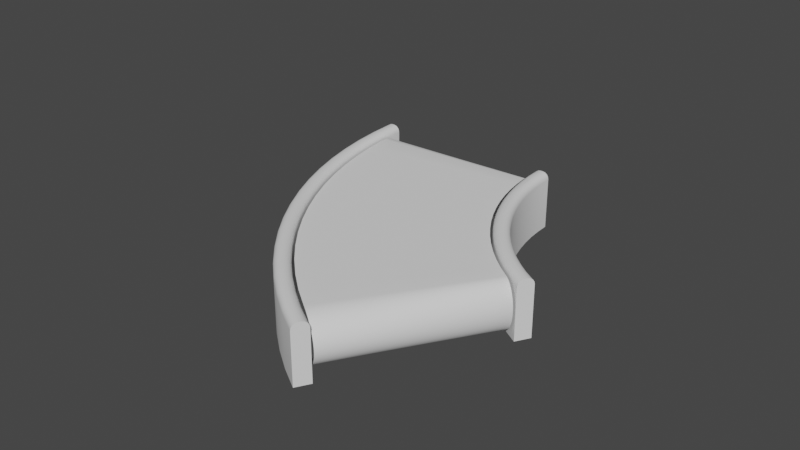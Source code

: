 # Source: CurvedConveyor.blend  (saved by Blender 3.3.6; exported with 4.5.12 LTS)
import bpy
from mathutils import Matrix  # noqa: F401  (used for matrix-valued properties, if any)

bpy.ops.wm.read_factory_settings(use_empty=True)
scene = bpy.context.scene
scene.name = 'Scene'

# ---- collections
col_collection = bpy.data.collections.new('Collection'); scene.collection.children.link(col_collection)

# ---- world
world_world = bpy.data.worlds.new('World'); scene.world = world_world
world_world.use_nodes = True; world_world.node_tree.nodes.clear()
_N = world_world.node_tree.nodes; _L = world_world.node_tree.links
n0 = _N.new('ShaderNodeOutputWorld'); n0.name = 'World Output'; n0.location = (300, 300)
n1 = _N.new('ShaderNodeBackground'); n1.name = 'Background'; n1.location = (10, 300)
n1.inputs[0].default_value = (0.05088, 0.05088, 0.05088, 1.0)
_L.new(n1.outputs[0], n0.inputs[0])
n0.is_active_output = True
world_world.color = (0.05088, 0.05088, 0.05088)
world_world.use_sun_shadow = False
world_world.sun_shadow_jitter_overblur = 0.0

# ---- meshes
me_circle_003 = bpy.data.meshes.new('Circle.003')
me_circle_003.from_pydata([(-0.434, 0.2487, 0.0), (0.432, -0.2513, 0.0), (0.3975, -0.1958, 0.0), (0.3594, -0.1426, 0.0), (0.3178, -0.09198, 0.0), (0.2731, -0.04422, 0.0), (0.2253, 0.0005152, 0.0), (0.1748, 0.04203, 0.0), (0.1216, 0.08015, 0.0), (0.066, 0.1147, 0.0), (0.008288, 0.1455, 0.0), (-0.05132, 0.1726, 0.0), (-0.1126, 0.1956, 0.0), (-0.1752, 0.2146, 0.0), (-0.2389, 0.2295, 0.0), (-0.3035, 0.2401, 0.0), (-0.3686, 0.2465, 0.0), (-0.434, 0.2099, 0.0), (0.3985, -0.2707, 0.0), (0.3653, -0.2173, 0.0), (0.3286, -0.1662, 0.0), (0.2887, -0.1175, 0.0), (0.2457, -0.07162, 0.0), (0.1998, -0.02862, 0.0), (0.1512, 0.01129, 0.0), (0.1, 0.04793, 0.0), (0.04663, 0.08114, 0.0), (-0.008849, 0.1108, 0.0), (-0.06614, 0.1368, 0.0), (-0.125, 0.1589, 0.0), (-0.1852, 0.1772, 0.0), (-0.2465, 0.1915, 0.0), (-0.3085, 0.2017, 0.0), (-0.3711, 0.2079, 0.0), (0.3975, -0.1958, 0.1265), (0.3841, -0.2047, 0.1425), (0.3965, -0.1964, 0.1327), (0.3936, -0.1984, 0.1379), (0.3892, -0.2013, 0.1413), (0.432, -0.2513, 0.1265), (0.4181, -0.2594, 0.1425), (0.431, -0.2519, 0.1327), (0.4279, -0.2537, 0.1379), (0.4234, -0.2563, 0.1413), (0.3594, -0.1426, 0.1265), (0.3466, -0.1524, 0.1425), (0.3584, -0.1433, 0.1327), (0.3556, -0.1454, 0.1379), (0.3515, -0.1486, 0.1413), (0.3178, -0.09198, 0.1265), (0.3058, -0.1026, 0.1425), (0.3169, -0.09279, 0.1327), (0.3143, -0.09508, 0.1379), (0.3104, -0.09852, 0.1413), (0.2731, -0.04422, 0.1265), (0.2617, -0.05559, 0.1425), (0.2722, -0.04508, 0.1327), (0.2698, -0.04755, 0.1379), (0.2661, -0.05124, 0.1413), (0.2253, 0.0005152, 0.1265), (0.2147, -0.01157, 0.1425), (0.2245, -0.0004051, 0.1327), (0.2222, -0.003026, 0.1379), (0.2188, -0.006947, 0.1413), (0.1748, 0.04203, 0.1265), (0.165, 0.02927, 0.1425), (0.174, 0.04106, 0.1327), (0.1719, 0.03829, 0.1379), (0.1687, 0.03415, 0.1413), (0.1216, 0.08015, 0.1265), (0.1126, 0.06678, 0.1425), (0.1209, 0.07913, 0.1327), (0.119, 0.07623, 0.1379), (0.1161, 0.07189, 0.1413), (0.066, 0.1147, 0.1265), (0.05796, 0.1008, 0.1425), (0.06539, 0.1136, 0.1327), (0.06364, 0.1106, 0.1379), (0.06104, 0.1061, 0.1413), (0.008288, 0.1455, 0.1265), (0.001176, 0.1311, 0.1425), (0.007747, 0.1445, 0.1327), (0.006205, 0.1413, 0.1379), (0.003898, 0.1366, 0.1413), (-0.05132, 0.1726, 0.1265), (-0.05747, 0.1577, 0.1425), (-0.05179, 0.1714, 0.1327), (-0.05312, 0.1682, 0.1379), (-0.05512, 0.1634, 0.1413), (-0.1126, 0.1956, 0.1265), (-0.1177, 0.1804, 0.1425), (-0.113, 0.1944, 0.1327), (-0.1141, 0.1911, 0.1379), (-0.1158, 0.1862, 0.1413), (-0.1752, 0.2146, 0.1265), (-0.1793, 0.1991, 0.1425), (-0.1755, 0.2134, 0.1327), (-0.1764, 0.2101, 0.1379), (-0.1778, 0.205, 0.1413), (-0.2389, 0.2295, 0.1265), (-0.242, 0.2137, 0.1425), (-0.2391, 0.2283, 0.1327), (-0.2398, 0.2248, 0.1379), (-0.2408, 0.2197, 0.1413), (-0.3035, 0.2401, 0.1265), (-0.3056, 0.2242, 0.1425), (-0.3036, 0.2389, 0.1327), (-0.3041, 0.2355, 0.1379), (-0.3048, 0.2303, 0.1413), (-0.3686, 0.2465, 0.1265), (-0.3696, 0.2305, 0.1425), (-0.3687, 0.2453, 0.1327), (-0.3689, 0.2418, 0.1379), (-0.3692, 0.2366, 0.1413), (-0.434, 0.2326, 0.1425), (-0.434, 0.2487, 0.1265), (-0.434, 0.2387, 0.1413), (-0.434, 0.244, 0.1379), (-0.434, 0.2475, 0.1327), (0.3786, -0.2083, 0.1424), (0.3653, -0.2173, 0.1262), (0.3735, -0.2118, 0.1412), (0.3692, -0.2147, 0.1376), (0.3663, -0.2166, 0.1324), (0.4124, -0.2627, 0.1424), (0.3985, -0.2707, 0.1262), (0.4071, -0.2657, 0.1412), (0.4025, -0.2683, 0.1376), (0.3995, -0.2701, 0.1324), (0.3414, -0.1564, 0.1424), (0.3286, -0.1662, 0.1262), (0.3365, -0.1601, 0.1412), (0.3323, -0.1633, 0.1376), (0.3296, -0.1654, 0.1324), (0.3008, -0.1069, 0.1424), (0.2887, -0.1175, 0.1262), (0.2962, -0.111, 0.1412), (0.2922, -0.1144, 0.1376), (0.2896, -0.1167, 0.1324), (0.2571, -0.06025, 0.1424), (0.2457, -0.07162, 0.1262), (0.2527, -0.0646, 0.1412), (0.249, -0.06829, 0.1376), (0.2466, -0.07075, 0.1324), (0.2104, -0.01653, 0.1424), (0.1998, -0.02862, 0.1262), (0.2063, -0.02115, 0.1412), (0.2029, -0.02508, 0.1376), (0.2006, -0.0277, 0.1324), (0.161, 0.02405, 0.1424), (0.1512, 0.01129, 0.1262), (0.1572, 0.01916, 0.1412), (0.154, 0.01503, 0.1376), (0.1519, 0.01226, 0.1324), (0.109, 0.0613, 0.1424), (0.1, 0.04793, 0.1262), (0.1056, 0.05618, 0.1412), (0.1027, 0.05184, 0.1376), (0.1007, 0.04895, 0.1324), (0.05467, 0.09507, 0.1424), (0.04663, 0.08114, 0.1262), (0.05159, 0.08974, 0.1412), (0.04898, 0.08522, 0.1376), (0.04724, 0.0822, 0.1324), (-0.001737, 0.1252, 0.1424), (-0.008849, 0.1108, 0.1262), (-0.004459, 0.1197, 0.1412), (-0.006766, 0.115, 0.1376), (-0.008308, 0.1119, 0.1324), (-0.05999, 0.1516, 0.1424), (-0.06614, 0.1368, 0.1262), (-0.06235, 0.1459, 0.1412), (-0.06434, 0.1411, 0.1376), (-0.06568, 0.1379, 0.1324), (-0.1198, 0.1741, 0.1424), (-0.125, 0.1589, 0.1262), (-0.1218, 0.1683, 0.1412), (-0.1235, 0.1634, 0.1376), (-0.1246, 0.1601, 0.1324), (-0.181, 0.1927, 0.1424), (-0.1852, 0.1772, 0.1262), (-0.1826, 0.1868, 0.1412), (-0.184, 0.1817, 0.1376), (-0.1849, 0.1784, 0.1324), (-0.2433, 0.2072, 0.1424), (-0.2465, 0.1915, 0.1262), (-0.2445, 0.2012, 0.1412), (-0.2456, 0.1961, 0.1376), (-0.2462, 0.1927, 0.1324), (-0.3064, 0.2176, 0.1424), (-0.3085, 0.2017, 0.1262), (-0.3072, 0.2115, 0.1412), (-0.3079, 0.2064, 0.1376), (-0.3084, 0.2029, 0.1324), (-0.3701, 0.2239, 0.1424), (-0.3711, 0.2079, 0.1262), (-0.3705, 0.2178, 0.1412), (-0.3708, 0.2126, 0.1376), (-0.3711, 0.2091, 0.1324), (-0.434, 0.2099, 0.1262), (-0.434, 0.226, 0.1424), (-0.434, 0.2112, 0.1324), (-0.434, 0.2146, 0.1376), (-0.434, 0.2199, 0.1412), (-0.434, -0.2116, 0.0), (0.03337, -0.4815, 0.0), (0.01472, -0.4515, 0.0), (-0.005848, -0.4228, 0.0), (-0.02825, -0.3955, 0.0), (-0.05239, -0.3697, 0.0), (-0.07817, -0.3456, 0.0), (-0.1055, -0.3232, 0.0), (-0.1342, -0.3026, 0.0), (-0.1642, -0.284, 0.0), (-0.1953, -0.2673, 0.0), (-0.2275, -0.2527, 0.0), (-0.2605, -0.2403, 0.0), (-0.2943, -0.23, 0.0), (-0.3287, -0.222, 0.0), (-0.3636, -0.2163, 0.0), (-0.3987, -0.2128, 0.0), (-0.434, -0.2507, 0.0), (-0.000458, -0.501, 0.0), (-0.01776, -0.4732, 0.0), (-0.03684, -0.4466, 0.0), (-0.05762, -0.4212, 0.0), (-0.08001, -0.3973, 0.0), (-0.1039, -0.3749, 0.0), (-0.1292, -0.3542, 0.0), (-0.1559, -0.3351, 0.0), (-0.1837, -0.3178, 0.0), (-0.2126, -0.3023, 0.0), (-0.2424, -0.2888, 0.0), (-0.2731, -0.2773, 0.0), (-0.3044, -0.2678, 0.0), (-0.3363, -0.2603, 0.0), (-0.3687, -0.255, 0.0), (-0.4013, -0.2518, 0.0), (-0.434, -0.228, 0.1426), (-0.434, -0.2116, 0.1262), (-0.434, -0.2218, 0.1414), (-0.434, -0.2164, 0.1378), (-0.434, -0.2129, 0.1325), (0.03337, -0.4815, 0.1262), (0.01919, -0.4897, 0.1426), (0.03229, -0.4821, 0.1325), (0.02922, -0.4839, 0.1378), (0.02462, -0.4865, 0.1414), (0.01472, -0.4515, 0.1262), (0.001109, -0.4606, 0.1426), (0.01369, -0.4522, 0.1325), (0.01074, -0.4542, 0.1378), (0.006319, -0.4571, 0.1414), (-0.005848, -0.4228, 0.1262), (-0.01884, -0.4328, 0.1426), (-0.006836, -0.4236, 0.1325), (-0.009652, -0.4257, 0.1378), (-0.01387, -0.4289, 0.1414), (-0.02825, -0.3955, 0.1262), (-0.04056, -0.4063, 0.1426), (-0.02919, -0.3963, 0.1325), (-0.03186, -0.3987, 0.1378), (-0.03585, -0.4022, 0.1414), (-0.05239, -0.3697, 0.1262), (-0.06397, -0.3813, 0.1426), (-0.05327, -0.3706, 0.1325), (-0.05578, -0.3731, 0.1378), (-0.05954, -0.3769, 0.1414), (-0.07817, -0.3456, 0.1262), (-0.08896, -0.3579, 0.1426), (-0.07899, -0.3465, 0.1325), (-0.08133, -0.3492, 0.1378), (-0.08483, -0.3532, 0.1414), (-0.1055, -0.3232, 0.1262), (-0.1154, -0.3362, 0.1426), (-0.1062, -0.3242, 0.1325), (-0.1084, -0.327, 0.1378), (-0.1116, -0.3312, 0.1414), (-0.1342, -0.3026, 0.1262), (-0.1433, -0.3162, 0.1426), (-0.1349, -0.3036, 0.1325), (-0.1368, -0.3066, 0.1378), (-0.1398, -0.311, 0.1414), (-0.1642, -0.284, 0.1262), (-0.1723, -0.2981, 0.1426), (-0.1648, -0.285, 0.1325), (-0.1666, -0.2881, 0.1378), (-0.1692, -0.2927, 0.1414), (-0.1953, -0.2673, 0.1262), (-0.2026, -0.282, 0.1426), (-0.1959, -0.2684, 0.1325), (-0.1974, -0.2716, 0.1378), (-0.1998, -0.2764, 0.1414), (-0.2275, -0.2527, 0.1262), (-0.2337, -0.2679, 0.1426), (-0.228, -0.2539, 0.1325), (-0.2293, -0.2572, 0.1378), (-0.2313, -0.2621, 0.1414), (-0.2605, -0.2403, 0.1262), (-0.2658, -0.2558, 0.1426), (-0.2609, -0.2415, 0.1325), (-0.2621, -0.2448, 0.1378), (-0.2638, -0.2499, 0.1414), (-0.2943, -0.23, 0.1262), (-0.2986, -0.2459, 0.1426), (-0.2946, -0.2312, 0.1325), (-0.2956, -0.2347, 0.1378), (-0.2969, -0.2398, 0.1414), (-0.3287, -0.222, 0.1262), (-0.3319, -0.2381, 0.1426), (-0.329, -0.2232, 0.1325), (-0.3297, -0.2267, 0.1378), (-0.3307, -0.2319, 0.1414), (-0.3636, -0.2163, 0.1262), (-0.3657, -0.2325, 0.1426), (-0.3637, -0.2175, 0.1325), (-0.3642, -0.221, 0.1378), (-0.3649, -0.2263, 0.1414), (-0.3987, -0.2128, 0.1262), (-0.3998, -0.2291, 0.1426), (-0.3988, -0.214, 0.1325), (-0.399, -0.2176, 0.1378), (-0.3994, -0.2229, 0.1414), (-0.434, -0.2507, 0.1262), (-0.434, -0.2343, 0.1426), (-0.434, -0.2495, 0.1325), (-0.434, -0.2459, 0.1378), (-0.434, -0.2406, 0.1414), (0.01372, -0.4928, 0.1426), (-0.000458, -0.501, 0.1262), (0.008295, -0.496, 0.1414), (0.003695, -0.4986, 0.1378), (0.0006214, -0.5004, 0.1325), (-0.004143, -0.4641, 0.1426), (-0.01776, -0.4732, 0.1262), (-0.009353, -0.4676, 0.1414), (-0.01377, -0.4705, 0.1378), (-0.01672, -0.4725, 0.1325), (-0.02385, -0.4366, 0.1426), (-0.03684, -0.4466, 0.1262), (-0.02882, -0.4404, 0.1414), (-0.03303, -0.4437, 0.1378), (-0.03585, -0.4458, 0.1325), (-0.04531, -0.4105, 0.1426), (-0.05762, -0.4212, 0.1262), (-0.05002, -0.4146, 0.1414), (-0.05402, -0.4181, 0.1378), (-0.05668, -0.4204, 0.1325), (-0.06844, -0.3858, 0.1426), (-0.08001, -0.3973, 0.1262), (-0.07287, -0.3902, 0.1414), (-0.07662, -0.3939, 0.1378), (-0.07913, -0.3965, 0.1325), (-0.09313, -0.3626, 0.1426), (-0.1039, -0.3749, 0.1262), (-0.09726, -0.3673, 0.1414), (-0.1008, -0.3713, 0.1378), (-0.1031, -0.374, 0.1325), (-0.1193, -0.3412, 0.1426), (-0.1292, -0.3542, 0.1262), (-0.1231, -0.3461, 0.1414), (-0.1263, -0.3504, 0.1378), (-0.1285, -0.3532, 0.1325), (-0.1468, -0.3215, 0.1426), (-0.1559, -0.3351, 0.1262), (-0.1503, -0.3267, 0.1414), (-0.1532, -0.3311, 0.1378), (-0.1552, -0.334, 0.1325), (-0.1755, -0.3036, 0.1426), (-0.1837, -0.3178, 0.1262), (-0.1786, -0.309, 0.1414), (-0.1813, -0.3136, 0.1378), (-0.1831, -0.3167, 0.1325), (-0.2053, -0.2877, 0.1426), (-0.2126, -0.3023, 0.1262), (-0.2081, -0.2933, 0.1414), (-0.2105, -0.298, 0.1378), (-0.212, -0.3012, 0.1325), (-0.2362, -0.2737, 0.1426), (-0.2424, -0.2888, 0.1262), (-0.2386, -0.2795, 0.1414), (-0.2406, -0.2844, 0.1378), (-0.2419, -0.2877, 0.1325), (-0.2678, -0.2618, 0.1426), (-0.2731, -0.2773, 0.1262), (-0.2698, -0.2677, 0.1414), (-0.2715, -0.2727, 0.1378), (-0.2727, -0.2761, 0.1325), (-0.3002, -0.252, 0.1426), (-0.3044, -0.2678, 0.1262), (-0.3018, -0.258, 0.1414), (-0.3032, -0.2631, 0.1378), (-0.3041, -0.2666, 0.1325), (-0.3331, -0.2443, 0.1426), (-0.3363, -0.2603, 0.1262), (-0.3344, -0.2504, 0.1414), (-0.3354, -0.2556, 0.1378), (-0.3361, -0.2591, 0.1325), (-0.3665, -0.2388, 0.1426), (-0.3687, -0.255, 0.1262), (-0.3673, -0.245, 0.1414), (-0.368, -0.2502, 0.1378), (-0.3685, -0.2538, 0.1325), (-0.4002, -0.2354, 0.1426), (-0.4013, -0.2518, 0.1262), (-0.4006, -0.2417, 0.1414), (-0.4009, -0.247, 0.1378), (-0.4012, -0.2505, 0.1325)], [], [(2, 1, 18, 19, 20, 21, 22, 23, 24, 25, 26, 27, 28, 29, 30, 31, 32, 33, 17, 0, 16, 15, 14, 13, 12, 11, 10, 9, 8, 7, 6, 5, 4, 3), (2, 3, 44, 34), (0, 17, 199, 201, 202, 203, 200, 114, 116, 117, 118, 115), (4, 5, 54, 49), (33, 32, 190, 195), (20, 19, 120, 130), (5, 6, 59, 54), (17, 33, 195, 199), (21, 20, 130, 135), (6, 7, 64, 59), (22, 21, 135, 140), (7, 8, 69, 64), (3, 4, 49, 44), (23, 22, 140, 145), (8, 9, 74, 69), (19, 18, 125, 120), (24, 23, 145, 150), (9, 10, 79, 74), (25, 24, 150, 155), (10, 11, 84, 79), (26, 25, 155, 160), (11, 12, 89, 84), (27, 26, 160, 165), (12, 13, 94, 89), (28, 27, 165, 170), (13, 14, 99, 94), (29, 28, 170, 175), (14, 15, 104, 99), (30, 29, 175, 180), (15, 16, 109, 104), (35, 45, 50, 55, 60, 65, 70, 75, 80, 85, 90, 95, 100, 105, 110, 114, 200, 194, 189, 184, 179, 174, 169, 164, 159, 154, 149, 144, 139, 134, 129, 119, 124, 40), (31, 30, 180, 185), (16, 0, 115, 109), (18, 1, 39, 41, 42, 43, 40, 124, 126, 127, 128, 125), (32, 31, 185, 190), (35, 40, 43, 38), (38, 43, 42, 37), (37, 42, 41, 36), (36, 41, 39, 34), (45, 35, 38, 48), (48, 38, 37, 47), (47, 37, 36, 46), (46, 36, 34, 44), (50, 45, 48, 53), (53, 48, 47, 52), (52, 47, 46, 51), (51, 46, 44, 49), (55, 50, 53, 58), (58, 53, 52, 57), (57, 52, 51, 56), (56, 51, 49, 54), (60, 55, 58, 63), (63, 58, 57, 62), (62, 57, 56, 61), (61, 56, 54, 59), (65, 60, 63, 68), (68, 63, 62, 67), (67, 62, 61, 66), (66, 61, 59, 64), (70, 65, 68, 73), (73, 68, 67, 72), (72, 67, 66, 71), (71, 66, 64, 69), (75, 70, 73, 78), (78, 73, 72, 77), (77, 72, 71, 76), (76, 71, 69, 74), (80, 75, 78, 83), (83, 78, 77, 82), (82, 77, 76, 81), (81, 76, 74, 79), (85, 80, 83, 88), (88, 83, 82, 87), (87, 82, 81, 86), (86, 81, 79, 84), (90, 85, 88, 93), (93, 88, 87, 92), (92, 87, 86, 91), (91, 86, 84, 89), (95, 90, 93, 98), (98, 93, 92, 97), (97, 92, 91, 96), (96, 91, 89, 94), (100, 95, 98, 103), (103, 98, 97, 102), (102, 97, 96, 101), (101, 96, 94, 99), (105, 100, 103, 108), (108, 103, 102, 107), (107, 102, 101, 106), (106, 101, 99, 104), (110, 105, 108, 113), (113, 108, 107, 112), (112, 107, 106, 111), (111, 106, 104, 109), (114, 110, 113, 116), (116, 113, 112, 117), (117, 112, 111, 118), (118, 111, 109, 115), (120, 125, 128, 123), (123, 128, 127, 122), (122, 127, 126, 121), (121, 126, 124, 119), (130, 120, 123, 133), (133, 123, 122, 132), (132, 122, 121, 131), (131, 121, 119, 129), (135, 130, 133, 138), (138, 133, 132, 137), (137, 132, 131, 136), (136, 131, 129, 134), (140, 135, 138, 143), (143, 138, 137, 142), (142, 137, 136, 141), (141, 136, 134, 139), (145, 140, 143, 148), (148, 143, 142, 147), (147, 142, 141, 146), (146, 141, 139, 144), (150, 145, 148, 153), (153, 148, 147, 152), (152, 147, 146, 151), (151, 146, 144, 149), (155, 150, 153, 158), (158, 153, 152, 157), (157, 152, 151, 156), (156, 151, 149, 154), (160, 155, 158, 163), (163, 158, 157, 162), (162, 157, 156, 161), (161, 156, 154, 159), (165, 160, 163, 168), (168, 163, 162, 167), (167, 162, 161, 166), (166, 161, 159, 164), (170, 165, 168, 173), (173, 168, 167, 172), (172, 167, 166, 171), (171, 166, 164, 169), (175, 170, 173, 178), (178, 173, 172, 177), (177, 172, 171, 176), (176, 171, 169, 174), (180, 175, 178, 183), (183, 178, 177, 182), (182, 177, 176, 181), (181, 176, 174, 179), (185, 180, 183, 188), (188, 183, 182, 187), (187, 182, 181, 186), (186, 181, 179, 184), (190, 185, 188, 193), (193, 188, 187, 192), (192, 187, 186, 191), (191, 186, 184, 189), (195, 190, 193, 198), (198, 193, 192, 197), (197, 192, 191, 196), (196, 191, 189, 194), (199, 195, 198, 201), (201, 198, 197, 202), (202, 197, 196, 203), (203, 196, 194, 200), (1, 2, 34, 39), (206, 205, 222, 223, 224, 225, 226, 227, 228, 229, 230, 231, 232, 233, 234, 235, 236, 237, 221, 204, 220, 219, 218, 217, 216, 215, 214, 213, 212, 211, 210, 209, 208, 207), (204, 221, 323, 325, 326, 327, 324, 238, 240, 241, 242, 239), (225, 224, 339, 344), (210, 211, 273, 268), (223, 222, 329, 334), (226, 225, 344, 349), (211, 212, 278, 273), (206, 207, 253, 248), (227, 226, 349, 354), (212, 213, 283, 278), (205, 206, 248, 243), (228, 227, 354, 359), (213, 214, 288, 283), (229, 228, 359, 364), (214, 215, 293, 288), (230, 229, 364, 369), (215, 216, 298, 293), (231, 230, 369, 374), (216, 217, 303, 298), (232, 231, 374, 379), (217, 218, 308, 303), (233, 232, 379, 384), (218, 219, 313, 308), (234, 233, 384, 389), (219, 220, 318, 313), (222, 205, 243, 245, 246, 247, 244, 328, 330, 331, 332, 329), (235, 234, 389, 394), (221, 237, 404, 323), (207, 208, 258, 253), (236, 235, 394, 399), (249, 254, 259, 264, 269, 274, 279, 284, 289, 294, 299, 304, 309, 314, 319, 238, 324, 403, 398, 393, 388, 383, 378, 373, 368, 363, 358, 353, 348, 343, 338, 333, 328, 244), (208, 209, 263, 258), (237, 236, 399, 404), (224, 223, 334, 339), (209, 210, 268, 263), (249, 244, 247, 252), (252, 247, 246, 251), (251, 246, 245, 250), (250, 245, 243, 248), (254, 249, 252, 257), (257, 252, 251, 256), (256, 251, 250, 255), (255, 250, 248, 253), (259, 254, 257, 262), (262, 257, 256, 261), (261, 256, 255, 260), (260, 255, 253, 258), (264, 259, 262, 267), (267, 262, 261, 266), (266, 261, 260, 265), (265, 260, 258, 263), (269, 264, 267, 272), (272, 267, 266, 271), (271, 266, 265, 270), (270, 265, 263, 268), (274, 269, 272, 277), (277, 272, 271, 276), (276, 271, 270, 275), (275, 270, 268, 273), (279, 274, 277, 282), (282, 277, 276, 281), (281, 276, 275, 280), (280, 275, 273, 278), (284, 279, 282, 287), (287, 282, 281, 286), (286, 281, 280, 285), (285, 280, 278, 283), (289, 284, 287, 292), (292, 287, 286, 291), (291, 286, 285, 290), (290, 285, 283, 288), (294, 289, 292, 297), (297, 292, 291, 296), (296, 291, 290, 295), (295, 290, 288, 293), (299, 294, 297, 302), (302, 297, 296, 301), (301, 296, 295, 300), (300, 295, 293, 298), (304, 299, 302, 307), (307, 302, 301, 306), (306, 301, 300, 305), (305, 300, 298, 303), (309, 304, 307, 312), (312, 307, 306, 311), (311, 306, 305, 310), (310, 305, 303, 308), (314, 309, 312, 317), (317, 312, 311, 316), (316, 311, 310, 315), (315, 310, 308, 313), (319, 314, 317, 322), (322, 317, 316, 321), (321, 316, 315, 320), (320, 315, 313, 318), (238, 319, 322, 240), (240, 322, 321, 241), (241, 321, 320, 242), (242, 320, 318, 239), (334, 329, 332, 337), (337, 332, 331, 336), (336, 331, 330, 335), (335, 330, 328, 333), (339, 334, 337, 342), (342, 337, 336, 341), (341, 336, 335, 340), (340, 335, 333, 338), (344, 339, 342, 347), (347, 342, 341, 346), (346, 341, 340, 345), (345, 340, 338, 343), (349, 344, 347, 352), (352, 347, 346, 351), (351, 346, 345, 350), (350, 345, 343, 348), (354, 349, 352, 357), (357, 352, 351, 356), (356, 351, 350, 355), (355, 350, 348, 353), (359, 354, 357, 362), (362, 357, 356, 361), (361, 356, 355, 360), (360, 355, 353, 358), (364, 359, 362, 367), (367, 362, 361, 366), (366, 361, 360, 365), (365, 360, 358, 363), (369, 364, 367, 372), (372, 367, 366, 371), (371, 366, 365, 370), (370, 365, 363, 368), (374, 369, 372, 377), (377, 372, 371, 376), (376, 371, 370, 375), (375, 370, 368, 373), (379, 374, 377, 382), (382, 377, 376, 381), (381, 376, 375, 380), (380, 375, 373, 378), (384, 379, 382, 387), (387, 382, 381, 386), (386, 381, 380, 385), (385, 380, 378, 383), (389, 384, 387, 392), (392, 387, 386, 391), (391, 386, 385, 390), (390, 385, 383, 388), (394, 389, 392, 397), (397, 392, 391, 396), (396, 391, 390, 395), (395, 390, 388, 393), (399, 394, 397, 402), (402, 397, 396, 401), (401, 396, 395, 400), (400, 395, 393, 398), (404, 399, 402, 407), (407, 402, 401, 406), (406, 401, 400, 405), (405, 400, 398, 403), (323, 404, 407, 325), (325, 407, 406, 326), (326, 406, 405, 327), (327, 405, 403, 324), (220, 204, 239, 318)])
me_circle_003.polygons.foreach_set('use_smooth', [True] * 328)
me_circle_003.update()
me_cylinder_003 = bpy.data.meshes.new('Cylinder.003')
me_cylinder_003.from_pydata([(-0.7816, -0.422, 0.01671), (-0.7236, 0.4012, 0.01671), (0.03656, -0.8936, 0.01729), (0.719, -0.4296, 0.01729), (0.04093, -0.9001, 0.01905), (0.7267, -0.441, 0.01905), (0.04517, -0.9065, 0.02196), (0.7342, -0.4523, 0.02196), (0.04924, -0.9127, 0.02599), (0.7414, -0.4633, 0.02599), (0.0531, -0.9187, 0.03111), (0.7482, -0.4739, 0.03111), (0.05674, -0.9245, 0.03727), (0.7546, -0.484, 0.03727), (0.0601, -0.9299, 0.0444), (0.7606, -0.4935, 0.0444), (0.06318, -0.9348, 0.05244), (0.766, -0.5023, 0.05244), (0.06595, -0.9394, 0.06131), (0.7709, -0.5103, 0.06131), (0.06838, -0.9434, 0.07092), (0.7752, -0.5174, 0.07092), (0.07047, -0.9469, 0.08119), (0.7789, -0.5236, 0.08119), (0.0722, -0.9498, 0.09201), (0.782, -0.5287, 0.09201), (0.07355, -0.9521, 0.1033), (0.7843, -0.5328, 0.1033), (0.07452, -0.9538, 0.1149), (0.7861, -0.5357, 0.1149), (0.07511, -0.9548, 0.1267), (0.7871, -0.5375, 0.1267), (0.0753, -0.9551, 0.1387), (0.7874, -0.5381, 0.1387), (0.07511, -0.9548, 0.1506), (0.7871, -0.5375, 0.1506), (0.07452, -0.9538, 0.1625), (0.7861, -0.5357, 0.1625), (0.07355, -0.9521, 0.1741), (0.7843, -0.5328, 0.1741), (0.0722, -0.9498, 0.1854), (0.782, -0.5287, 0.1854), (0.07047, -0.9469, 0.1962), (0.7789, -0.5236, 0.1962), (0.06838, -0.9434, 0.2065), (0.7752, -0.5174, 0.2065), (0.06595, -0.9394, 0.2161), (0.7709, -0.5103, 0.2161), (0.06318, -0.9348, 0.2249), (0.766, -0.5023, 0.2249), (0.0601, -0.9299, 0.233), (0.7606, -0.4935, 0.233), (0.05674, -0.9245, 0.2401), (0.7546, -0.484, 0.2401), (0.0531, -0.9187, 0.2463), (0.7482, -0.4739, 0.2463), (0.04924, -0.9127, 0.2514), (0.7414, -0.4633, 0.2514), (0.04517, -0.9065, 0.2554), (0.7342, -0.4523, 0.2554), (0.04093, -0.9001, 0.2583), (0.7267, -0.441, 0.2583), (0.03656, -0.8936, 0.2601), (0.719, -0.4296, 0.2601), (-0.7816, -0.422, 0.2607), (-0.7236, 0.4012, 0.2607), (-0.7895, -0.4215, 0.2601), (-0.7375, 0.4022, 0.2601), (-0.7974, -0.421, 0.2583), (-0.7513, 0.403, 0.2583), (-0.8051, -0.4206, 0.2554), (-0.7649, 0.4037, 0.2554), (-0.8125, -0.4202, 0.2514), (-0.7781, 0.4043, 0.2514), (-0.8197, -0.4199, 0.2463), (-0.7907, 0.4048, 0.2463), (-0.8265, -0.4197, 0.2401), (-0.8027, 0.4052, 0.2401), (-0.8329, -0.4195, 0.233), (-0.8139, 0.4055, 0.233), (-0.8388, -0.4194, 0.2249), (-0.8243, 0.4057, 0.2249), (-0.8442, -0.4193, 0.2161), (-0.8337, 0.4059, 0.2161), (-0.8489, -0.4193, 0.2065), (-0.8421, 0.406, 0.2065), (-0.853, -0.4192, 0.1962), (-0.8493, 0.406, 0.1962), (-0.8564, -0.4192, 0.1854), (-0.8552, 0.406, 0.1854), (-0.8591, -0.4192, 0.1741), (-0.86, 0.406, 0.1741), (-0.861, -0.4192, 0.1625), (-0.8634, 0.406, 0.1625), (-0.8622, -0.4192, 0.1506), (-0.8654, 0.406, 0.1506), (-0.8626, -0.4192, 0.1387), (-0.8661, 0.406, 0.1387), (-0.8622, -0.4192, 0.1267), (-0.8654, 0.406, 0.1267), (-0.861, -0.4192, 0.1149), (-0.8634, 0.406, 0.1149), (-0.8591, -0.4192, 0.1033), (-0.86, 0.406, 0.1033), (-0.8564, -0.4192, 0.09201), (-0.8552, 0.406, 0.09201), (-0.853, -0.4192, 0.08119), (-0.8493, 0.406, 0.08119), (-0.8489, -0.4193, 0.07092), (-0.8421, 0.406, 0.07092), (-0.8442, -0.4193, 0.06131), (-0.8337, 0.4059, 0.06131), (-0.8388, -0.4194, 0.05244), (-0.8243, 0.4057, 0.05244), (-0.8329, -0.4195, 0.0444), (-0.8139, 0.4055, 0.0444), (-0.8265, -0.4197, 0.03727), (-0.8027, 0.4052, 0.03727), (-0.8197, -0.4199, 0.03111), (-0.7907, 0.4048, 0.03111), (-0.8125, -0.4202, 0.02599), (-0.7781, 0.4043, 0.02599), (-0.8051, -0.4206, 0.02196), (-0.7649, 0.4037, 0.02196), (-0.7974, -0.421, 0.01905), (-0.7513, 0.403, 0.01905), (-0.7895, -0.4215, 0.01729), (-0.7375, 0.4022, 0.01729), (-0.004353, -0.8373, 0.2601), (-0.04883, -0.7837, 0.2602), (-0.09669, -0.733, 0.2602), (-0.1477, -0.6855, 0.2603), (-0.2018, -0.6415, 0.2603), (-0.2585, -0.6009, 0.2603), (-0.3178, -0.5641, 0.2604), (-0.3794, -0.5312, 0.2604), (-0.4429, -0.5023, 0.2605), (-0.5083, -0.4776, 0.2605), (-0.5751, -0.4571, 0.2606), (-0.6431, -0.441, 0.2606), (-0.712, -0.4293, 0.2606), (-0.601, 0.3885, 0.2606), (-0.4796, 0.3679, 0.2606), (-0.3598, 0.3396, 0.2606), (-0.242, 0.3035, 0.2605), (-0.1269, 0.26, 0.2605), (-0.01484, 0.2092, 0.2604), (0.0937, 0.1512, 0.2604), (0.1982, 0.0864, 0.2603), (0.2984, 0.01499, 0.2603), (0.3937, -0.06272, 0.2603), (0.4838, -0.1464, 0.2602), (0.5682, -0.2357, 0.2602), (0.6468, -0.3302, 0.2601), (-0.7671, -0.2162, 0.01671), (-0.7526, -0.01039, 0.01671), (-0.7381, 0.1954, 0.01671), (0.5484, -0.5456, 0.01729), (0.3778, -0.6616, 0.01729), (0.2072, -0.7776, 0.01729), (0.5553, -0.5558, 0.01905), (0.3838, -0.6706, 0.01905), (0.2124, -0.7853, 0.01905), (0.5619, -0.5659, 0.02196), (0.3897, -0.6794, 0.02196), (0.2174, -0.7929, 0.02196), (0.5684, -0.5757, 0.02599), (0.3953, -0.688, 0.02599), (0.2223, -0.8004, 0.02599), (0.5744, -0.5851, 0.03111), (0.4007, -0.6963, 0.03111), (0.2269, -0.8075, 0.03111), (0.5802, -0.5941, 0.03727), (0.4057, -0.7042, 0.03727), (0.2312, -0.8144, 0.03727), (0.5855, -0.6026, 0.0444), (0.4103, -0.7117, 0.0444), (0.2352, -0.8208, 0.0444), (0.5903, -0.6105, 0.05244), (0.4146, -0.7186, 0.05244), (0.2389, -0.8267, 0.05244), (0.5947, -0.6176, 0.06131), (0.4184, -0.7249, 0.06131), (0.2422, -0.8321, 0.06131), (0.5985, -0.6239, 0.07092), (0.4218, -0.7304, 0.07092), (0.2451, -0.8369, 0.07092), (0.6018, -0.6294, 0.08119), (0.4247, -0.7352, 0.08119), (0.2476, -0.8411, 0.08119), (0.6045, -0.634, 0.09201), (0.4271, -0.7393, 0.09201), (0.2496, -0.8445, 0.09201), (0.6066, -0.6376, 0.1033), (0.4289, -0.7424, 0.1033), (0.2512, -0.8473, 0.1033), (0.6082, -0.6402, 0.1149), (0.4303, -0.7447, 0.1149), (0.2524, -0.8492, 0.1149), (0.6091, -0.6418, 0.1267), (0.4311, -0.7461, 0.1267), (0.2531, -0.8504, 0.1267), (0.6094, -0.6423, 0.1387), (0.4314, -0.7466, 0.1387), (0.2533, -0.8508, 0.1387), (0.6091, -0.6418, 0.1506), (0.4311, -0.7461, 0.1506), (0.2531, -0.8504, 0.1506), (0.6082, -0.6402, 0.1625), (0.4303, -0.7447, 0.1625), (0.2524, -0.8492, 0.1625), (0.6066, -0.6376, 0.1741), (0.4289, -0.7424, 0.1741), (0.2512, -0.8473, 0.1741), (0.6045, -0.634, 0.1854), (0.4271, -0.7393, 0.1854), (0.2496, -0.8445, 0.1854), (0.6018, -0.6294, 0.1962), (0.4247, -0.7352, 0.1962), (0.2476, -0.8411, 0.1962), (0.5985, -0.6239, 0.2065), (0.4218, -0.7304, 0.2065), (0.2451, -0.8369, 0.2065), (0.5947, -0.6176, 0.2161), (0.4184, -0.7249, 0.2161), (0.2422, -0.8321, 0.2161), (0.5903, -0.6105, 0.2249), (0.4146, -0.7186, 0.2249), (0.2389, -0.8267, 0.2249), (0.5855, -0.6026, 0.233), (0.4103, -0.7117, 0.233), (0.2352, -0.8208, 0.233), (0.5802, -0.5941, 0.2401), (0.4057, -0.7042, 0.2401), (0.2312, -0.8144, 0.2401), (0.5744, -0.5851, 0.2463), (0.4007, -0.6963, 0.2463), (0.2269, -0.8075, 0.2463), (0.5684, -0.5757, 0.2514), (0.3953, -0.688, 0.2514), (0.2223, -0.8004, 0.2514), (0.5619, -0.5659, 0.2554), (0.3897, -0.6794, 0.2554), (0.2174, -0.7929, 0.2554), (0.5553, -0.5558, 0.2583), (0.3838, -0.6706, 0.2583), (0.2124, -0.7853, 0.2583), (0.5484, -0.5456, 0.2601), (0.3778, -0.6616, 0.2601), (0.2072, -0.7776, 0.2601), (-0.7381, 0.1954, 0.2607), (-0.7526, -0.01039, 0.2607), (-0.7671, -0.2162, 0.2607), (-0.7505, 0.1963, 0.2601), (-0.7635, -0.009654, 0.2601), (-0.7765, -0.2156, 0.2601), (-0.7628, 0.197, 0.2583), (-0.7743, -0.008999, 0.2583), (-0.7859, -0.215, 0.2583), (-0.7749, 0.1976, 0.2554), (-0.785, -0.008434, 0.2554), (-0.795, -0.2145, 0.2554), (-0.7867, 0.1982, 0.2514), (-0.7953, -0.007957, 0.2514), (-0.8039, -0.2141, 0.2514), (-0.798, 0.1986, 0.2463), (-0.8052, -0.007566, 0.2463), (-0.8125, -0.2138, 0.2463), (-0.8087, 0.199, 0.2401), (-0.8146, -0.007257, 0.2401), (-0.8206, -0.2135, 0.2401), (-0.8187, 0.1992, 0.233), (-0.8234, -0.00702, 0.233), (-0.8282, -0.2133, 0.233), (-0.8279, 0.1994, 0.2249), (-0.8316, -0.006848, 0.2249), (-0.8352, -0.2131, 0.2249), (-0.8363, 0.1996, 0.2161), (-0.8389, -0.00673, 0.2161), (-0.8416, -0.213, 0.2161), (-0.8438, 0.1997, 0.2065), (-0.8455, -0.006656, 0.2065), (-0.8472, -0.213, 0.2065), (-0.8502, 0.1997, 0.1962), (-0.8511, -0.006614, 0.1962), (-0.8521, -0.2129, 0.1962), (-0.8555, 0.1997, 0.1854), (-0.8558, -0.006596, 0.1854), (-0.8561, -0.2129, 0.1854), (-0.8597, 0.1997, 0.1741), (-0.8595, -0.006593, 0.1741), (-0.8593, -0.2129, 0.1741), (-0.8628, 0.1997, 0.1625), (-0.8622, -0.006596, 0.1625), (-0.8616, -0.2129, 0.1625), (-0.8646, 0.1997, 0.1506), (-0.8638, -0.0066, 0.1506), (-0.863, -0.2129, 0.1506), (-0.8652, 0.1997, 0.1387), (-0.8643, -0.006601, 0.1387), (-0.8634, -0.2129, 0.1387), (-0.8646, 0.1997, 0.1267), (-0.8638, -0.0066, 0.1267), (-0.863, -0.2129, 0.1267), (-0.8628, 0.1997, 0.1149), (-0.8622, -0.006596, 0.1149), (-0.8616, -0.2129, 0.1149), (-0.8597, 0.1997, 0.1033), (-0.8595, -0.006593, 0.1033), (-0.8593, -0.2129, 0.1033), (-0.8555, 0.1997, 0.09201), (-0.8558, -0.006596, 0.09201), (-0.8561, -0.2129, 0.09201), (-0.8502, 0.1997, 0.08119), (-0.8511, -0.006614, 0.08119), (-0.8521, -0.2129, 0.08119), (-0.8438, 0.1997, 0.07092), (-0.8455, -0.006656, 0.07092), (-0.8472, -0.213, 0.07092), (-0.8363, 0.1996, 0.06131), (-0.8389, -0.00673, 0.06131), (-0.8416, -0.213, 0.06131), (-0.8279, 0.1994, 0.05244), (-0.8316, -0.006848, 0.05244), (-0.8352, -0.2131, 0.05244), (-0.8187, 0.1992, 0.0444), (-0.8234, -0.00702, 0.0444), (-0.8282, -0.2133, 0.0444), (-0.8087, 0.199, 0.03727), (-0.8146, -0.007256, 0.03727), (-0.8206, -0.2135, 0.03727), (-0.798, 0.1986, 0.03111), (-0.8052, -0.007566, 0.03111), (-0.8125, -0.2138, 0.03111), (-0.7867, 0.1982, 0.02599), (-0.7953, -0.007957, 0.02599), (-0.8039, -0.2141, 0.02599), (-0.7749, 0.1976, 0.02196), (-0.785, -0.008434, 0.02196), (-0.795, -0.2145, 0.02196), (-0.7628, 0.197, 0.01905), (-0.7743, -0.008999, 0.01905), (-0.7859, -0.215, 0.01905), (-0.7505, 0.1963, 0.01729), (-0.7635, -0.009654, 0.01729), (-0.7765, -0.2156, 0.01729), (0.484, -0.457, 0.2601), (0.3212, -0.5837, 0.2601), (0.1584, -0.7105, 0.2601), (0.414, -0.3727, 0.2602), (0.2597, -0.5097, 0.2602), (0.1054, -0.6467, 0.2602), (0.3386, -0.293, 0.2602), (0.1935, -0.4397, 0.2602), (0.04842, -0.5864, 0.2602), (0.2583, -0.2184, 0.2603), (0.123, -0.3741, 0.2603), (-0.01238, -0.5298, 0.2603), (0.1733, -0.1491, 0.2603), (0.04831, -0.3132, 0.2603), (-0.07672, -0.4773, 0.2603), (0.08405, -0.08543, 0.2603), (-0.03014, -0.2573, 0.2603), (-0.1443, -0.4291, 0.2603), (-0.009179, -0.02762, 0.2604), (-0.1121, -0.2065, 0.2604), (-0.2149, -0.3853, 0.2604), (-0.106, 0.02408, 0.2604), (-0.1971, -0.161, 0.2604), (-0.2882, -0.3461, 0.2604), (-0.2059, 0.06944, 0.2605), (-0.2849, -0.1212, 0.2605), (-0.3639, -0.3117, 0.2605), (-0.3086, 0.1083, 0.2605), (-0.3751, -0.08702, 0.2605), (-0.4417, -0.2823, 0.2605), (-0.4136, 0.1404, 0.2606), (-0.4674, -0.05877, 0.2606), (-0.5212, -0.2579, 0.2606), (-0.5205, 0.1657, 0.2606), (-0.5613, -0.03652, 0.2606), (-0.6022, -0.2387, 0.2606), (-0.6288, 0.1841, 0.2606), (-0.6565, -0.02038, 0.2606), (-0.6843, -0.2248, 0.2606)], [], [(157, 3, 5, 160), (160, 5, 7, 163), (163, 7, 9, 166), (166, 9, 11, 169), (169, 11, 13, 172), (172, 13, 15, 175), (175, 15, 17, 178), (178, 17, 19, 181), (181, 19, 21, 184), (184, 21, 23, 187), (187, 23, 25, 190), (190, 25, 27, 193), (193, 27, 29, 196), (196, 29, 31, 199), (199, 31, 33, 202), (202, 33, 35, 205), (205, 35, 37, 208), (208, 37, 39, 211), (211, 39, 41, 214), (214, 41, 43, 217), (217, 43, 45, 220), (220, 45, 47, 223), (223, 47, 49, 226), (226, 49, 51, 229), (229, 51, 53, 232), (232, 53, 55, 235), (235, 55, 57, 238), (238, 57, 59, 241), (241, 59, 61, 244), (244, 61, 63, 247), (382, 141, 65, 250), (250, 65, 67, 253), (253, 67, 69, 256), (256, 69, 71, 259), (259, 71, 73, 262), (262, 73, 75, 265), (265, 75, 77, 268), (268, 77, 79, 271), (271, 79, 81, 274), (274, 81, 83, 277), (277, 83, 85, 280), (280, 85, 87, 283), (283, 87, 89, 286), (286, 89, 91, 289), (289, 91, 93, 292), (292, 93, 95, 295), (295, 95, 97, 298), (298, 97, 99, 301), (301, 99, 101, 304), (304, 101, 103, 307), (307, 103, 105, 310), (310, 105, 107, 313), (313, 107, 109, 316), (316, 109, 111, 319), (319, 111, 113, 322), (322, 113, 115, 325), (325, 115, 117, 328), (328, 117, 119, 331), (331, 119, 121, 334), (334, 121, 123, 337), (337, 123, 125, 340), (340, 125, 127, 343), (343, 127, 1, 156), (247, 63, 153, 346), (346, 153, 152, 349), (349, 152, 151, 352), (352, 151, 150, 355), (355, 150, 149, 358), (358, 149, 148, 361), (361, 148, 147, 364), (364, 147, 146, 367), (367, 146, 145, 370), (370, 145, 144, 373), (373, 144, 143, 376), (376, 143, 142, 379), (379, 142, 141, 382), (139, 381, 384, 140), (381, 380, 383, 384), (380, 379, 382, 383), (138, 378, 381, 139), (378, 377, 380, 381), (377, 376, 379, 380), (137, 375, 378, 138), (375, 374, 377, 378), (374, 373, 376, 377), (136, 372, 375, 137), (372, 371, 374, 375), (371, 370, 373, 374), (135, 369, 372, 136), (369, 368, 371, 372), (368, 367, 370, 371), (134, 366, 369, 135), (366, 365, 368, 369), (365, 364, 367, 368), (133, 363, 366, 134), (363, 362, 365, 366), (362, 361, 364, 365), (132, 360, 363, 133), (360, 359, 362, 363), (359, 358, 361, 362), (131, 357, 360, 132), (357, 356, 359, 360), (356, 355, 358, 359), (130, 354, 357, 131), (354, 353, 356, 357), (353, 352, 355, 356), (129, 351, 354, 130), (351, 350, 353, 354), (350, 349, 352, 353), (128, 348, 351, 129), (348, 347, 350, 351), (347, 346, 349, 350), (62, 249, 348, 128), (249, 248, 347, 348), (248, 247, 346, 347), (126, 345, 154, 0), (345, 344, 155, 154), (344, 343, 156, 155), (124, 342, 345, 126), (342, 341, 344, 345), (341, 340, 343, 344), (122, 339, 342, 124), (339, 338, 341, 342), (338, 337, 340, 341), (120, 336, 339, 122), (336, 335, 338, 339), (335, 334, 337, 338), (118, 333, 336, 120), (333, 332, 335, 336), (332, 331, 334, 335), (116, 330, 333, 118), (330, 329, 332, 333), (329, 328, 331, 332), (114, 327, 330, 116), (327, 326, 329, 330), (326, 325, 328, 329), (112, 324, 327, 114), (324, 323, 326, 327), (323, 322, 325, 326), (110, 321, 324, 112), (321, 320, 323, 324), (320, 319, 322, 323), (108, 318, 321, 110), (318, 317, 320, 321), (317, 316, 319, 320), (106, 315, 318, 108), (315, 314, 317, 318), (314, 313, 316, 317), (104, 312, 315, 106), (312, 311, 314, 315), (311, 310, 313, 314), (102, 309, 312, 104), (309, 308, 311, 312), (308, 307, 310, 311), (100, 306, 309, 102), (306, 305, 308, 309), (305, 304, 307, 308), (98, 303, 306, 100), (303, 302, 305, 306), (302, 301, 304, 305), (96, 300, 303, 98), (300, 299, 302, 303), (299, 298, 301, 302), (94, 297, 300, 96), (297, 296, 299, 300), (296, 295, 298, 299), (92, 294, 297, 94), (294, 293, 296, 297), (293, 292, 295, 296), (90, 291, 294, 92), (291, 290, 293, 294), (290, 289, 292, 293), (88, 288, 291, 90), (288, 287, 290, 291), (287, 286, 289, 290), (86, 285, 288, 88), (285, 284, 287, 288), (284, 283, 286, 287), (84, 282, 285, 86), (282, 281, 284, 285), (281, 280, 283, 284), (82, 279, 282, 84), (279, 278, 281, 282), (278, 277, 280, 281), (80, 276, 279, 82), (276, 275, 278, 279), (275, 274, 277, 278), (78, 273, 276, 80), (273, 272, 275, 276), (272, 271, 274, 275), (76, 270, 273, 78), (270, 269, 272, 273), (269, 268, 271, 272), (74, 267, 270, 76), (267, 266, 269, 270), (266, 265, 268, 269), (72, 264, 267, 74), (264, 263, 266, 267), (263, 262, 265, 266), (70, 261, 264, 72), (261, 260, 263, 264), (260, 259, 262, 263), (68, 258, 261, 70), (258, 257, 260, 261), (257, 256, 259, 260), (66, 255, 258, 68), (255, 254, 257, 258), (254, 253, 256, 257), (64, 252, 255, 66), (252, 251, 254, 255), (251, 250, 253, 254), (140, 384, 252, 64), (384, 383, 251, 252), (383, 382, 250, 251), (60, 246, 249, 62), (246, 245, 248, 249), (245, 244, 247, 248), (58, 243, 246, 60), (243, 242, 245, 246), (242, 241, 244, 245), (56, 240, 243, 58), (240, 239, 242, 243), (239, 238, 241, 242), (54, 237, 240, 56), (237, 236, 239, 240), (236, 235, 238, 239), (52, 234, 237, 54), (234, 233, 236, 237), (233, 232, 235, 236), (50, 231, 234, 52), (231, 230, 233, 234), (230, 229, 232, 233), (48, 228, 231, 50), (228, 227, 230, 231), (227, 226, 229, 230), (46, 225, 228, 48), (225, 224, 227, 228), (224, 223, 226, 227), (44, 222, 225, 46), (222, 221, 224, 225), (221, 220, 223, 224), (42, 219, 222, 44), (219, 218, 221, 222), (218, 217, 220, 221), (40, 216, 219, 42), (216, 215, 218, 219), (215, 214, 217, 218), (38, 213, 216, 40), (213, 212, 215, 216), (212, 211, 214, 215), (36, 210, 213, 38), (210, 209, 212, 213), (209, 208, 211, 212), (34, 207, 210, 36), (207, 206, 209, 210), (206, 205, 208, 209), (32, 204, 207, 34), (204, 203, 206, 207), (203, 202, 205, 206), (30, 201, 204, 32), (201, 200, 203, 204), (200, 199, 202, 203), (28, 198, 201, 30), (198, 197, 200, 201), (197, 196, 199, 200), (26, 195, 198, 28), (195, 194, 197, 198), (194, 193, 196, 197), (24, 192, 195, 26), (192, 191, 194, 195), (191, 190, 193, 194), (22, 189, 192, 24), (189, 188, 191, 192), (188, 187, 190, 191), (20, 186, 189, 22), (186, 185, 188, 189), (185, 184, 187, 188), (18, 183, 186, 20), (183, 182, 185, 186), (182, 181, 184, 185), (16, 180, 183, 18), (180, 179, 182, 183), (179, 178, 181, 182), (14, 177, 180, 16), (177, 176, 179, 180), (176, 175, 178, 179), (12, 174, 177, 14), (174, 173, 176, 177), (173, 172, 175, 176), (10, 171, 174, 12), (171, 170, 173, 174), (170, 169, 172, 173), (8, 168, 171, 10), (168, 167, 170, 171), (167, 166, 169, 170), (6, 165, 168, 8), (165, 164, 167, 168), (164, 163, 166, 167), (4, 162, 165, 6), (162, 161, 164, 165), (161, 160, 163, 164), (2, 159, 162, 4), (159, 158, 161, 162), (158, 157, 160, 161)])
me_cylinder_003.polygons.foreach_set('use_smooth', [True] * 304)
_uv = me_cylinder_003.uv_layers.new(name='UVMap')
_uv.uv.foreach_set('vector', [1.12, 0.7508, 1.125, 0.9996, 1.12, 0.9996, 1.116, 0.7508, 1.116, 0.7508, 1.12, 0.9996, 1.115, 0.9996, 1.111, 0.7508, 1.111, 0.7508, 1.115, 0.9996, 1.111, 0.9996, 1.107, 0.7508, 1.107, 0.7508, 1.111, 0.9996, 1.106, 0.9996, 1.102, 0.7508, 1.102, 0.7508, 1.106, 0.9996, 1.102, 0.9996, 1.098, 0.7508, 1.098, 0.7508, 1.102, 0.9996, 1.097, 0.9996, 1.093, 0.7508, 1.093, 0.7508, 1.097, 0.9996, 1.092, 0.9996, 1.088, 0.7508, 1.088, 0.7508, 1.092, 0.9996, 1.088, 0.9996, 1.084, 0.7508, 1.084, 0.7508, 1.088, 0.9996, 1.083, 0.9996, 1.079, 0.7508, 1.079, 0.7508, 1.083, 0.9996, 1.079, 0.9996, 1.075, 0.7508, 1.075, 0.7508, 1.079, 0.9996, 1.074, 0.9996, 1.07, 0.7508, 1.07, 0.7508, 1.074, 0.9996, 1.069, 0.9996, 1.066, 0.7508, 1.066, 0.7508, 1.069, 0.9996, 1.065, 0.9996, 1.061, 0.7508, 1.061, 0.7508, 1.065, 0.9996, 1.06, 0.9996, 1.057, 0.7508, 1.057, 0.7508, 1.06, 0.9996, 1.056, 0.9996, 1.052, 0.7508, 1.052, 0.7508, 1.056, 0.9996, 1.051, 0.9996, 1.047, 0.7508, 1.047, 0.7508, 1.051, 0.9996, 1.046, 0.9996, 1.043, 0.7508, 1.043, 0.7508, 1.046, 0.9996, 1.042, 0.9996, 1.038, 0.7508, 1.038, 0.7508, 1.042, 0.9996, 1.037, 0.9996, 1.034, 0.7508, 1.034, 0.7508, 1.037, 0.9996, 1.032, 0.9996, 1.029, 0.7508, 1.029, 0.7508, 1.032, 0.9996, 1.028, 0.9996, 1.025, 0.7508, 1.025, 0.7508, 1.028, 0.9996, 1.023, 0.9996, 1.02, 0.7508, 1.02, 0.7508, 1.023, 0.9996, 1.019, 0.9996, 1.015, 0.7508, 1.015, 0.7508, 1.019, 0.9996, 1.014, 0.9996, 1.011, 0.7508, 1.011, 0.7508, 1.014, 0.9996, 1.009, 0.9996, 1.006, 0.7508, 1.006, 0.7508, 1.009, 0.9996, 1.005, 0.9996, 1.002, 0.7508, 1.002, 0.7508, 1.005, 0.9996, 1.0, 0.9996, 0.9972, 0.7508, 0.9972, 0.7508, 1.0, 0.9996, 0.9956, 0.9996, 0.9926, 0.7508, 0.9926, 0.7508, 0.9956, 0.9996, 0.991, 0.9996, 0.988, 0.7508, 0.988, 0.7508, 0.991, 0.9996, 0.9861, 0.9996, 0.9819, 0.7508, 0.1044, 0.7508, 0.1011, 0.9996, 0.01897, 0.9996, 0.02285, 0.7508, 0.02285, 0.7508, 0.01897, 0.9996, 0.01153, 0.9996, 0.01435, 0.7508, 0.01435, 0.7508, 0.01153, 0.9996, 0.006588, 0.9996, 0.009453, 0.7508, 0.009453, 0.7508, 0.006588, 0.9996, 0.001644, 0.9996, 0.004552, 0.7508, 0.004552, 0.7508, 0.001644, 0.9996, -0.0033, 0.9996, -0.0003488, 0.7508, -0.0003488, 0.7508, -0.0033, 0.9996, -0.008243, 0.9996, -0.00525, 0.7508, -0.00525, 0.7508, -0.008243, 0.9996, -0.01319, 0.9996, -0.01015, 0.7508, -0.01015, 0.7508, -0.01319, 0.9996, -0.01813, 0.9996, -0.01505, 0.7508, -0.01505, 0.7508, -0.01813, 0.9996, -0.02307, 0.9996, -0.01995, 0.7508, -0.01995, 0.7508, -0.02307, 0.9996, -0.02802, 0.9996, -0.02485, 0.7508, -0.02485, 0.7508, -0.02802, 0.9996, -0.03296, 0.9996, -0.02975, 0.7508, -0.02975, 0.7508, -0.03296, 0.9996, -0.03791, 0.9996, -0.03466, 0.7508, -0.03466, 0.7508, -0.03791, 0.9996, -0.04285, 0.9996, -0.03956, 0.7508, -0.03956, 0.7508, -0.04285, 0.9996, -0.04779, 0.9996, -0.04446, 0.7508, -0.04446, 0.7508, -0.04779, 0.9996, -0.05274, 0.9996, -0.04936, 0.7508, -0.04936, 0.7508, -0.05274, 0.9996, -0.05768, 0.9996, -0.05426, 0.7508, -0.05426, 0.7508, -0.05768, 0.9996, -0.06262, 0.9996, -0.05916, 0.7508, -0.05916, 0.7508, -0.06262, 0.9996, -0.06757, 0.9996, -0.06406, 0.7508, -0.06406, 0.7508, -0.06757, 0.9996, -0.07251, 0.9996, -0.06896, 0.7508, -0.06896, 0.7508, -0.07251, 0.9996, -0.07746, 0.9996, -0.07386, 0.7508, -0.07386, 0.7508, -0.07746, 0.9996, -0.0824, 0.9996, -0.07877, 0.7508, -0.07877, 0.7508, -0.0824, 0.9996, -0.08734, 0.9996, -0.08367, 0.7508, -0.08367, 0.7508, -0.08734, 0.9996, -0.09229, 0.9996, -0.08857, 0.7508, -0.08857, 0.7508, -0.09229, 0.9996, -0.09723, 0.9996, -0.09347, 0.7508, -0.09347, 0.7508, -0.09723, 0.9996, -0.1022, 0.9996, -0.09837, 0.7508, -0.09837, 0.7508, -0.1022, 0.9996, -0.1071, 0.9996, -0.1033, 0.7508, -0.1033, 0.7508, -0.1071, 0.9996, -0.1121, 0.9996, -0.1082, 0.7508, -0.1082, 0.7508, -0.1121, 0.9996, -0.117, 0.9996, -0.1131, 0.7508, -0.1131, 0.7508, -0.117, 0.9996, -0.122, 0.9996, -0.118, 0.7508, -0.118, 0.7508, -0.122, 0.9996, -0.1269, 0.9996, -0.1229, 0.7508, -0.1229, 0.7508, -0.1269, 0.9996, -0.1318, 0.9996, -0.1278, 0.7508, -0.1278, 0.7508, -0.1318, 0.9996, -0.1368, 0.9996, -0.1327, 0.7508, -0.1327, 0.7508, -0.1368, 0.9996, -0.1417, 0.9996, -0.1376, 0.7508, 0.9819, 0.7508, 0.9861, 0.9996, 0.909, 0.9996, 0.9053, 0.7508, 0.9053, 0.7508, 0.909, 0.9996, 0.8416, 0.9996, 0.8385, 0.7508, 0.8385, 0.7508, 0.8416, 0.9996, 0.7743, 0.9996, 0.7718, 0.7508, 0.7718, 0.7508, 0.7743, 0.9996, 0.707, 0.9996, 0.705, 0.7508, 0.705, 0.7508, 0.707, 0.9996, 0.6397, 0.9996, 0.6383, 0.7508, 0.6383, 0.7508, 0.6397, 0.9996, 0.5723, 0.9996, 0.5716, 0.7508, 0.5716, 0.7508, 0.5723, 0.9996, 0.505, 0.9996, 0.5048, 0.7508, 0.5048, 0.7508, 0.505, 0.9996, 0.4377, 0.9996, 0.4381, 0.7508, 0.4381, 0.7508, 0.4377, 0.9996, 0.3704, 0.9996, 0.3713, 0.7508, 0.3713, 0.7508, 0.3704, 0.9996, 0.303, 0.9996, 0.3046, 0.7508, 0.3046, 0.7508, 0.303, 0.9996, 0.2357, 0.9996, 0.2378, 0.7508, 0.2378, 0.7508, 0.2357, 0.9996, 0.1684, 0.9996, 0.1711, 0.7508, 0.1711, 0.7508, 0.1684, 0.9996, 0.1011, 0.9996, 0.1044, 0.7508, 0.1847, 0.004384, 0.1796, 0.2532, 0.1147, 0.2532, 0.1209, 0.004384, 0.1796, 0.2532, 0.1743, 0.502, 0.1083, 0.502, 0.1147, 0.2532, 0.1743, 0.502, 0.1711, 0.7508, 0.1044, 0.7508, 0.1083, 0.502, 0.2485, 0.004384, 0.2446, 0.2532, 0.1796, 0.2532, 0.1847, 0.004384, 0.2446, 0.2532, 0.2404, 0.502, 0.1743, 0.502, 0.1796, 0.2532, 0.2404, 0.502, 0.2378, 0.7508, 0.1711, 0.7508, 0.1743, 0.502, 0.3124, 0.004384, 0.3095, 0.2532, 0.2446, 0.2532, 0.2485, 0.004384, 0.3095, 0.2532, 0.3064, 0.502, 0.2404, 0.502, 0.2446, 0.2532, 0.3064, 0.502, 0.3046, 0.7508, 0.2378, 0.7508, 0.2404, 0.502, 0.3762, 0.004384, 0.3744, 0.2532, 0.3095, 0.2532, 0.3124, 0.004384, 0.3744, 0.2532, 0.3725, 0.502, 0.3064, 0.502, 0.3095, 0.2532, 0.3725, 0.502, 0.3713, 0.7508, 0.3046, 0.7508, 0.3064, 0.502, 0.44, 0.004384, 0.4393, 0.2532, 0.3744, 0.2532, 0.3762, 0.004384, 0.4393, 0.2532, 0.4385, 0.502, 0.3725, 0.502, 0.3744, 0.2532, 0.4385, 0.502, 0.4381, 0.7508, 0.3713, 0.7508, 0.3725, 0.502, 0.5038, 0.004384, 0.5042, 0.2532, 0.4393, 0.2532, 0.44, 0.004384, 0.5042, 0.2532, 0.5046, 0.502, 0.4385, 0.502, 0.4393, 0.2532, 0.5046, 0.502, 0.5048, 0.7508, 0.4381, 0.7508, 0.4385, 0.502, 0.5677, 0.004384, 0.5691, 0.2532, 0.5042, 0.2532, 0.5038, 0.004384, 0.5691, 0.2532, 0.5706, 0.502, 0.5046, 0.502, 0.5042, 0.2532, 0.5706, 0.502, 0.5716, 0.7508, 0.5048, 0.7508, 0.5046, 0.502, 0.6315, 0.004384, 0.634, 0.2532, 0.5691, 0.2532, 0.5677, 0.004384, 0.634, 0.2532, 0.6367, 0.502, 0.5706, 0.502, 0.5691, 0.2532, 0.6367, 0.502, 0.6383, 0.7508, 0.5716, 0.7508, 0.5706, 0.502, 0.6953, 0.004384, 0.6989, 0.2532, 0.634, 0.2532, 0.6315, 0.004384, 0.6989, 0.2532, 0.7027, 0.502, 0.6367, 0.502, 0.634, 0.2532, 0.7027, 0.502, 0.705, 0.7508, 0.6383, 0.7508, 0.6367, 0.502, 0.7591, 0.004384, 0.7638, 0.2532, 0.6989, 0.2532, 0.6953, 0.004384, 0.7638, 0.2532, 0.7688, 0.502, 0.7027, 0.502, 0.6989, 0.2532, 0.7688, 0.502, 0.7718, 0.7508, 0.705, 0.7508, 0.7027, 0.502, 0.8229, 0.004384, 0.8288, 0.2532, 0.7638, 0.2532, 0.7591, 0.004384, 0.8288, 0.2532, 0.8348, 0.502, 0.7688, 0.502, 0.7638, 0.2532, 0.8348, 0.502, 0.8385, 0.7508, 0.7718, 0.7508, 0.7688, 0.502, 0.8868, 0.004384, 0.8937, 0.2532, 0.8288, 0.2532, 0.8229, 0.004384, 0.8937, 0.2532, 0.9009, 0.502, 0.8348, 0.502, 0.8288, 0.2532, 0.9009, 0.502, 0.9053, 0.7508, 0.8385, 0.7508, 0.8348, 0.502, 0.9604, 0.004384, 0.9684, 0.2532, 0.8937, 0.2532, 0.8868, 0.004384, 0.9684, 0.2532, 0.9768, 0.502, 0.9009, 0.502, 0.8937, 0.2532, 0.9768, 0.502, 0.9819, 0.7508, 0.9053, 0.7508, 0.9009, 0.502, -0.1121, 0.004384, -0.1198, 0.2532, -0.1245, 0.2532, -0.1168, 0.004384, -0.1198, 0.2532, -0.1278, 0.502, -0.1327, 0.502, -0.1245, 0.2532, -0.1278, 0.502, -0.1327, 0.7508, -0.1376, 0.7508, -0.1327, 0.502, -0.1074, 0.004384, -0.115, 0.2532, -0.1198, 0.2532, -0.1121, 0.004384, -0.115, 0.2532, -0.123, 0.502, -0.1278, 0.502, -0.1198, 0.2532, -0.123, 0.502, -0.1278, 0.7508, -0.1327, 0.7508, -0.1278, 0.502, -0.1027, 0.004384, -0.1102, 0.2532, -0.115, 0.2532, -0.1074, 0.004384, -0.1102, 0.2532, -0.1181, 0.502, -0.123, 0.502, -0.115, 0.2532, -0.1181, 0.502, -0.1229, 0.7508, -0.1278, 0.7508, -0.123, 0.502, -0.09804, 0.004384, -0.1055, 0.2532, -0.1102, 0.2532, -0.1027, 0.004384, -0.1055, 0.2532, -0.1133, 0.502, -0.1181, 0.502, -0.1102, 0.2532, -0.1133, 0.502, -0.118, 0.7508, -0.1229, 0.7508, -0.1181, 0.502, -0.09335, 0.004384, -0.1007, 0.2532, -0.1055, 0.2532, -0.09804, 0.004384, -0.1007, 0.2532, -0.1084, 0.502, -0.1133, 0.502, -0.1055, 0.2532, -0.1084, 0.502, -0.1131, 0.7508, -0.118, 0.7508, -0.1133, 0.502, -0.08866, 0.004384, -0.09593, 0.2532, -0.1007, 0.2532, -0.09335, 0.004384, -0.09593, 0.2532, -0.1036, 0.502, -0.1084, 0.502, -0.1007, 0.2532, -0.1036, 0.502, -0.1082, 0.7508, -0.1131, 0.7508, -0.1084, 0.502, -0.08398, 0.004384, -0.09116, 0.2532, -0.09593, 0.2532, -0.08866, 0.004384, -0.09116, 0.2532, -0.0987, 0.502, -0.1036, 0.502, -0.09593, 0.2532, -0.0987, 0.502, -0.1033, 0.7508, -0.1082, 0.7508, -0.1036, 0.502, -0.07929, 0.004384, -0.08639, 0.2532, -0.09116, 0.2532, -0.08398, 0.004384, -0.08639, 0.2532, -0.09385, 0.502, -0.0987, 0.502, -0.09116, 0.2532, -0.09385, 0.502, -0.09837, 0.7508, -0.1033, 0.7508, -0.0987, 0.502, -0.0746, 0.004384, -0.08163, 0.2532, -0.08639, 0.2532, -0.07929, 0.004384, -0.08163, 0.2532, -0.089, 0.502, -0.09385, 0.502, -0.08639, 0.2532, -0.089, 0.502, -0.09347, 0.7508, -0.09837, 0.7508, -0.09385, 0.502, -0.06992, 0.004384, -0.07686, 0.2532, -0.08163, 0.2532, -0.0746, 0.004384, -0.07686, 0.2532, -0.08415, 0.502, -0.089, 0.502, -0.08163, 0.2532, -0.08415, 0.502, -0.08857, 0.7508, -0.09347, 0.7508, -0.089, 0.502, -0.06523, 0.004384, -0.0721, 0.2532, -0.07686, 0.2532, -0.06992, 0.004384, -0.0721, 0.2532, -0.0793, 0.502, -0.08415, 0.502, -0.07686, 0.2532, -0.0793, 0.502, -0.08367, 0.7508, -0.08857, 0.7508, -0.08415, 0.502, -0.06054, 0.004384, -0.06733, 0.2532, -0.0721, 0.2532, -0.06523, 0.004384, -0.06733, 0.2532, -0.07445, 0.502, -0.0793, 0.502, -0.0721, 0.2532, -0.07445, 0.502, -0.07877, 0.7508, -0.08367, 0.7508, -0.0793, 0.502, -0.05586, 0.004384, -0.06256, 0.2532, -0.06733, 0.2532, -0.06054, 0.004384, -0.06256, 0.2532, -0.0696, 0.502, -0.07445, 0.502, -0.06733, 0.2532, -0.0696, 0.502, -0.07386, 0.7508, -0.07877, 0.7508, -0.07445, 0.502, -0.05117, 0.004384, -0.0578, 0.2532, -0.06256, 0.2532, -0.05586, 0.004384, -0.0578, 0.2532, -0.06475, 0.502, -0.0696, 0.502, -0.06256, 0.2532, -0.06475, 0.502, -0.06896, 0.7508, -0.07386, 0.7508, -0.0696, 0.502, -0.04648, 0.004384, -0.05303, 0.2532, -0.0578, 0.2532, -0.05117, 0.004384, -0.05303, 0.2532, -0.0599, 0.502, -0.06475, 0.502, -0.0578, 0.2532, -0.0599, 0.502, -0.06406, 0.7508, -0.06896, 0.7508, -0.06475, 0.502, -0.0418, 0.004384, -0.04826, 0.2532, -0.05303, 0.2532, -0.04648, 0.004384, -0.04826, 0.2532, -0.05505, 0.502, -0.0599, 0.502, -0.05303, 0.2532, -0.05505, 0.502, -0.05916, 0.7508, -0.06406, 0.7508, -0.0599, 0.502, -0.03711, 0.004384, -0.0435, 0.2532, -0.04826, 0.2532, -0.0418, 0.004384, -0.0435, 0.2532, -0.0502, 0.502, -0.05505, 0.502, -0.04826, 0.2532, -0.0502, 0.502, -0.05426, 0.7508, -0.05916, 0.7508, -0.05505, 0.502, -0.03242, 0.004384, -0.03873, 0.2532, -0.0435, 0.2532, -0.03711, 0.004384, -0.03873, 0.2532, -0.04535, 0.502, -0.0502, 0.502, -0.0435, 0.2532, -0.04535, 0.502, -0.04936, 0.7508, -0.05426, 0.7508, -0.0502, 0.502, -0.02774, 0.004384, -0.03396, 0.2532, -0.03873, 0.2532, -0.03242, 0.004384, -0.03396, 0.2532, -0.0405, 0.502, -0.04535, 0.502, -0.03873, 0.2532, -0.0405, 0.502, -0.04446, 0.7508, -0.04936, 0.7508, -0.04535, 0.502, -0.02305, 0.004384, -0.0292, 0.2532, -0.03396, 0.2532, -0.02774, 0.004384, -0.0292, 0.2532, -0.03565, 0.502, -0.0405, 0.502, -0.03396, 0.2532, -0.03565, 0.502, -0.03956, 0.7508, -0.04446, 0.7508, -0.0405, 0.502, -0.01836, 0.004384, -0.02443, 0.2532, -0.0292, 0.2532, -0.02305, 0.004384, -0.02443, 0.2532, -0.0308, 0.502, -0.03565, 0.502, -0.0292, 0.2532, -0.0308, 0.502, -0.03466, 0.7508, -0.03956, 0.7508, -0.03565, 0.502, -0.01368, 0.004384, -0.01966, 0.2532, -0.02443, 0.2532, -0.01836, 0.004384, -0.01966, 0.2532, -0.02595, 0.502, -0.0308, 0.502, -0.02443, 0.2532, -0.02595, 0.502, -0.02975, 0.7508, -0.03466, 0.7508, -0.0308, 0.502, -0.00899, 0.004384, -0.0149, 0.2532, -0.01966, 0.2532, -0.01368, 0.004384, -0.0149, 0.2532, -0.0211, 0.502, -0.02595, 0.502, -0.01966, 0.2532, -0.0211, 0.502, -0.02485, 0.7508, -0.02975, 0.7508, -0.02595, 0.502, -0.004303, 0.004384, -0.01013, 0.2532, -0.0149, 0.2532, -0.00899, 0.004384, -0.01013, 0.2532, -0.01625, 0.502, -0.0211, 0.502, -0.0149, 0.2532, -0.01625, 0.502, -0.01995, 0.7508, -0.02485, 0.7508, -0.0211, 0.502, 0.0003833, 0.004384, -0.005365, 0.2532, -0.01013, 0.2532, -0.004303, 0.004384, -0.005365, 0.2532, -0.0114, 0.502, -0.01625, 0.502, -0.01013, 0.2532, -0.0114, 0.502, -0.01505, 0.7508, -0.01995, 0.7508, -0.01625, 0.502, 0.00507, 0.004384, -0.0005986, 0.2532, -0.005365, 0.2532, 0.0003833, 0.004384, -0.0005986, 0.2532, -0.006547, 0.502, -0.0114, 0.502, -0.005365, 0.2532, -0.006547, 0.502, -0.01015, 0.7508, -0.01505, 0.7508, -0.0114, 0.502, 0.009756, 0.004384, 0.004168, 0.2532, -0.0005986, 0.2532, 0.00507, 0.004384, 0.004168, 0.2532, -0.001697, 0.502, -0.006547, 0.502, -0.0005986, 0.2532, -0.001697, 0.502, -0.00525, 0.7508, -0.01015, 0.7508, -0.006547, 0.502, 0.01444, 0.004384, 0.008934, 0.2532, 0.004168, 0.2532, 0.009756, 0.004384, 0.008934, 0.2532, 0.003154, 0.502, -0.001697, 0.502, 0.004168, 0.2532, 0.003154, 0.502, -0.0003488, 0.7508, -0.00525, 0.7508, -0.001697, 0.502, 0.01913, 0.004384, 0.0137, 0.2532, 0.008934, 0.2532, 0.01444, 0.004384, 0.0137, 0.2532, 0.008004, 0.502, 0.003154, 0.502, 0.008934, 0.2532, 0.008004, 0.502, 0.004552, 0.7508, -0.0003488, 0.7508, 0.003154, 0.502, 0.02382, 0.004384, 0.01847, 0.2532, 0.0137, 0.2532, 0.01913, 0.004384, 0.01847, 0.2532, 0.01285, 0.502, 0.008004, 0.502, 0.0137, 0.2532, 0.01285, 0.502, 0.009453, 0.7508, 0.004552, 0.7508, 0.008004, 0.502, 0.0285, 0.004384, 0.02323, 0.2532, 0.01847, 0.2532, 0.02382, 0.004384, 0.02323, 0.2532, 0.0177, 0.502, 0.01285, 0.502, 0.01847, 0.2532, 0.0177, 0.502, 0.01435, 0.7508, 0.009453, 0.7508, 0.01285, 0.502, 0.04231, 0.004384, 0.03506, 0.2532, 0.02323, 0.2532, 0.0285, 0.004384, 0.03506, 0.2532, 0.02746, 0.502, 0.0177, 0.502, 0.02323, 0.2532, 0.02746, 0.502, 0.02285, 0.7508, 0.01435, 0.7508, 0.0177, 0.502, 0.1209, 0.004384, 0.1147, 0.2532, 0.03506, 0.2532, 0.04231, 0.004384, 0.1147, 0.2532, 0.1083, 0.502, 0.02746, 0.502, 0.03506, 0.2532, 0.1083, 0.502, 0.1044, 0.7508, 0.02285, 0.7508, 0.02746, 0.502, 0.973, 0.004384, 0.9786, 0.2532, 0.9684, 0.2532, 0.9604, 0.004384, 0.9786, 0.2532, 0.9845, 0.502, 0.9768, 0.502, 0.9684, 0.2532, 0.9845, 0.502, 0.988, 0.7508, 0.9819, 0.7508, 0.9768, 0.502, 0.9774, 0.004384, 0.9831, 0.2532, 0.9786, 0.2532, 0.973, 0.004384, 0.9831, 0.2532, 0.989, 0.502, 0.9845, 0.502, 0.9786, 0.2532, 0.989, 0.502, 0.9926, 0.7508, 0.988, 0.7508, 0.9845, 0.502, 0.9818, 0.004384, 0.9875, 0.2532, 0.9831, 0.2532, 0.9774, 0.004384, 0.9875, 0.2532, 0.9935, 0.502, 0.989, 0.502, 0.9831, 0.2532, 0.9935, 0.502, 0.9972, 0.7508, 0.9926, 0.7508, 0.989, 0.502, 0.9861, 0.004384, 0.9919, 0.2532, 0.9875, 0.2532, 0.9818, 0.004384, 0.9919, 0.2532, 0.998, 0.502, 0.9935, 0.502, 0.9875, 0.2532, 0.998, 0.502, 1.002, 0.7508, 0.9972, 0.7508, 0.9935, 0.502, 0.9905, 0.004384, 0.9964, 0.2532, 0.9919, 0.2532, 0.9861, 0.004384, 0.9964, 0.2532, 1.003, 0.502, 0.998, 0.502, 0.9919, 0.2532, 1.003, 0.502, 1.006, 0.7508, 1.002, 0.7508, 0.998, 0.502, 0.9949, 0.004384, 1.001, 0.2532, 0.9964, 0.2532, 0.9905, 0.004384, 1.001, 0.2532, 1.007, 0.502, 1.003, 0.502, 0.9964, 0.2532, 1.007, 0.502, 1.011, 0.7508, 1.006, 0.7508, 1.003, 0.502, 0.9992, 0.004384, 1.005, 0.2532, 1.001, 0.2532, 0.9949, 0.004384, 1.005, 0.2532, 1.012, 0.502, 1.007, 0.502, 1.001, 0.2532, 1.012, 0.502, 1.015, 0.7508, 1.011, 0.7508, 1.007, 0.502, 1.004, 0.004384, 1.01, 0.2532, 1.005, 0.2532, 0.9992, 0.004384, 1.01, 0.2532, 1.016, 0.502, 1.012, 0.502, 1.005, 0.2532, 1.016, 0.502, 1.02, 0.7508, 1.015, 0.7508, 1.012, 0.502, 1.008, 0.004384, 1.014, 0.2532, 1.01, 0.2532, 1.004, 0.004384, 1.014, 0.2532, 1.021, 0.502, 1.016, 0.502, 1.01, 0.2532, 1.021, 0.502, 1.025, 0.7508, 1.02, 0.7508, 1.016, 0.502, 1.012, 0.004384, 1.019, 0.2532, 1.014, 0.2532, 1.008, 0.004384, 1.019, 0.2532, 1.025, 0.502, 1.021, 0.502, 1.014, 0.2532, 1.025, 0.502, 1.029, 0.7508, 1.025, 0.7508, 1.021, 0.502, 1.017, 0.004384, 1.023, 0.2532, 1.019, 0.2532, 1.012, 0.004384, 1.023, 0.2532, 1.03, 0.502, 1.025, 0.502, 1.019, 0.2532, 1.03, 0.502, 1.034, 0.7508, 1.029, 0.7508, 1.025, 0.502, 1.021, 0.004384, 1.027, 0.2532, 1.023, 0.2532, 1.017, 0.004384, 1.027, 0.2532, 1.034, 0.502, 1.03, 0.502, 1.023, 0.2532, 1.034, 0.502, 1.038, 0.7508, 1.034, 0.7508, 1.03, 0.502, 1.025, 0.004384, 1.032, 0.2532, 1.027, 0.2532, 1.021, 0.004384, 1.032, 0.2532, 1.039, 0.502, 1.034, 0.502, 1.027, 0.2532, 1.039, 0.502, 1.043, 0.7508, 1.038, 0.7508, 1.034, 0.502, 1.03, 0.004384, 1.036, 0.2532, 1.032, 0.2532, 1.025, 0.004384, 1.036, 0.2532, 1.043, 0.502, 1.039, 0.502, 1.032, 0.2532, 1.043, 0.502, 1.047, 0.7508, 1.043, 0.7508, 1.039, 0.502, 1.034, 0.004384, 1.041, 0.2532, 1.036, 0.2532, 1.03, 0.004384, 1.041, 0.2532, 1.048, 0.502, 1.043, 0.502, 1.036, 0.2532, 1.048, 0.502, 1.052, 0.7508, 1.047, 0.7508, 1.043, 0.502, 1.039, 0.004384, 1.045, 0.2532, 1.041, 0.2532, 1.034, 0.004384, 1.045, 0.2532, 1.052, 0.502, 1.048, 0.502, 1.041, 0.2532, 1.052, 0.502, 1.057, 0.7508, 1.052, 0.7508, 1.048, 0.502, 1.043, 0.004384, 1.05, 0.2532, 1.045, 0.2532, 1.039, 0.004384, 1.05, 0.2532, 1.057, 0.502, 1.052, 0.502, 1.045, 0.2532, 1.057, 0.502, 1.061, 0.7508, 1.057, 0.7508, 1.052, 0.502, 1.047, 0.004384, 1.054, 0.2532, 1.05, 0.2532, 1.043, 0.004384, 1.054, 0.2532, 1.061, 0.502, 1.057, 0.502, 1.05, 0.2532, 1.061, 0.502, 1.066, 0.7508, 1.061, 0.7508, 1.057, 0.502, 1.052, 0.004384, 1.059, 0.2532, 1.054, 0.2532, 1.047, 0.004384, 1.059, 0.2532, 1.066, 0.502, 1.061, 0.502, 1.054, 0.2532, 1.066, 0.502, 1.07, 0.7508, 1.066, 0.7508, 1.061, 0.502, 1.056, 0.004384, 1.063, 0.2532, 1.059, 0.2532, 1.052, 0.004384, 1.063, 0.2532, 1.07, 0.502, 1.066, 0.502, 1.059, 0.2532, 1.07, 0.502, 1.075, 0.7508, 1.07, 0.7508, 1.066, 0.502, 1.06, 0.004384, 1.067, 0.2532, 1.063, 0.2532, 1.056, 0.004384, 1.067, 0.2532, 1.075, 0.502, 1.07, 0.502, 1.063, 0.2532, 1.075, 0.502, 1.079, 0.7508, 1.075, 0.7508, 1.07, 0.502, 1.065, 0.004384, 1.072, 0.2532, 1.067, 0.2532, 1.06, 0.004384, 1.072, 0.2532, 1.079, 0.502, 1.075, 0.502, 1.067, 0.2532, 1.079, 0.502, 1.084, 0.7508, 1.079, 0.7508, 1.075, 0.502, 1.069, 0.004384, 1.076, 0.2532, 1.072, 0.2532, 1.065, 0.004384, 1.076, 0.2532, 1.084, 0.502, 1.079, 0.502, 1.072, 0.2532, 1.084, 0.502, 1.088, 0.7508, 1.084, 0.7508, 1.079, 0.502, 1.073, 0.004384, 1.081, 0.2532, 1.076, 0.2532, 1.069, 0.004384, 1.081, 0.2532, 1.088, 0.502, 1.084, 0.502, 1.076, 0.2532, 1.088, 0.502, 1.093, 0.7508, 1.088, 0.7508, 1.084, 0.502, 1.078, 0.004384, 1.085, 0.2532, 1.081, 0.2532, 1.073, 0.004384, 1.085, 0.2532, 1.093, 0.502, 1.088, 0.502, 1.081, 0.2532, 1.093, 0.502, 1.098, 0.7508, 1.093, 0.7508, 1.088, 0.502, 1.082, 0.004384, 1.09, 0.2532, 1.085, 0.2532, 1.078, 0.004384, 1.09, 0.2532, 1.097, 0.502, 1.093, 0.502, 1.085, 0.2532, 1.097, 0.502, 1.102, 0.7508, 1.098, 0.7508, 1.093, 0.502, 1.087, 0.004384, 1.094, 0.2532, 1.09, 0.2532, 1.082, 0.004384, 1.094, 0.2532, 1.102, 0.502, 1.097, 0.502, 1.09, 0.2532, 1.102, 0.502, 1.107, 0.7508, 1.102, 0.7508, 1.097, 0.502, 1.091, 0.004384, 1.098, 0.2532, 1.094, 0.2532, 1.087, 0.004384, 1.098, 0.2532, 1.106, 0.502, 1.102, 0.502, 1.094, 0.2532, 1.106, 0.502, 1.111, 0.7508, 1.107, 0.7508, 1.102, 0.502, 1.095, 0.004384, 1.103, 0.2532, 1.098, 0.2532, 1.091, 0.004384, 1.103, 0.2532, 1.111, 0.502, 1.106, 0.502, 1.098, 0.2532, 1.111, 0.502, 1.116, 0.7508, 1.111, 0.7508, 1.106, 0.502, 1.1, 0.004384, 1.107, 0.2532, 1.103, 0.2532, 1.095, 0.004384, 1.107, 0.2532, 1.116, 0.502, 1.111, 0.502, 1.103, 0.2532, 1.116, 0.502, 1.12, 0.7508, 1.116, 0.7508, 1.111, 0.502])
me_cylinder_003.update()

# ---- objects
ob_circle_003 = bpy.data.objects.new('Circle.003', me_circle_003)
ob_cylinder_003 = bpy.data.objects.new('Cylinder.003', me_cylinder_003)

# ---- transforms, parenting, visibility, modifiers, constraints
ob_circle_003.location = (5.162e-08, -2.98e-08, 0.0)
ob_circle_003.rotation_euler = (0.0, -0.0, 2.618)
ob_circle_003.scale = (1.998, 1.998, 1.998)
_m = ob_circle_003.modifiers.new('EdgeSplit', 'EDGE_SPLIT')
ob_cylinder_003.location = (-2.079e-09, 1.248e-10, 0.0)
ob_cylinder_003.rotation_euler = (0.0, -0.0, 2.614)
ob_cylinder_003.scale = (0.9963, 0.9963, 0.9963)
_m = ob_cylinder_003.modifiers.new('EdgeSplit', 'EDGE_SPLIT')

# ---- collection membership
col_collection.objects.link(ob_circle_003)
col_collection.objects.link(ob_cylinder_003)

# ---- scene / render settings (as saved in the file)
scene.frame_start = 1; scene.frame_end = 250; scene.frame_set(1)
scene.render.engine = 'BLENDER_EEVEE_NEXT'
scene.cycles.sampling_pattern = 'TABULATED_SOBOL'
scene.cycles.use_light_tree = False
scene.view_settings.view_transform = 'Filmic'
bpy.context.view_layer.update()

# ---- added for rendering (the .blend has no active camera and no usable light): camera, sun
cam_auto = bpy.data.cameras.new('AutoCamera')
cam_auto.lens = 50.0
cam_auto.sensor_width = 36.0
cam_auto.clip_end = 1000.0
ob_auto_camera = bpy.data.objects.new('AutoCamera', cam_auto)
scene.collection.objects.link(ob_auto_camera)
ob_auto_camera.location = (3.02468, -3.25906, 2.46)
ob_auto_camera.rotation_euler = (1.09748, -7.21219e-08, 0.694738)
scene.camera = ob_auto_camera
light_auto_sun = bpy.data.lights.new('AutoSun', 'SUN')
light_auto_sun.energy = 3.0
light_auto_sun.angle = 0.0523599
ob_auto_sun = bpy.data.objects.new('AutoSun', light_auto_sun)
scene.collection.objects.link(ob_auto_sun)
ob_auto_sun.rotation_euler = (0.872665, 0.174533, 0.523599)
bpy.context.view_layer.update()
